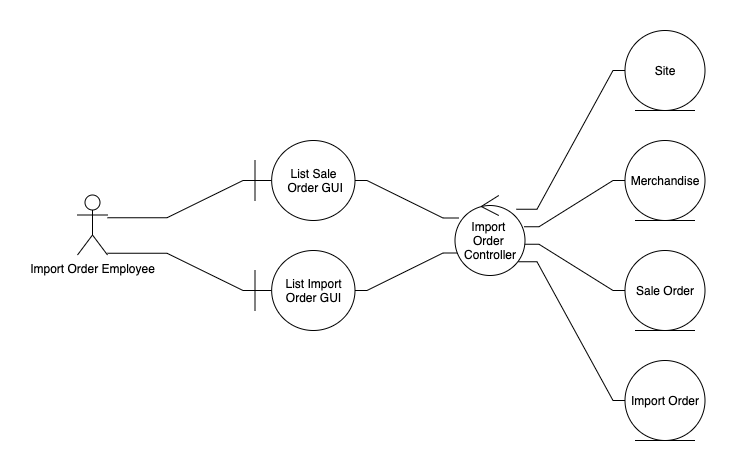

The diagram above was exported from draw.io. Its source (the exported page's mxGraphModel, read from the mxfile embedded in the PNG):
<mxGraphModel dx="899" dy="680" grid="1" gridSize="10" guides="1" tooltips="1" connect="1" arrows="1" fold="1" page="1" pageScale="1" pageWidth="1100" pageHeight="850" math="0" shadow="0">
  <root>
    <mxCell id="0" />
    <mxCell id="1" parent="0" />
    <mxCell id="2" style="edgeStyle=none;rounded=0;orthogonalLoop=1;jettySize=auto;html=1;endArrow=none;endFill=0;noEdgeStyle=1;orthogonal=1;" edge="1" source="4" target="6" parent="1">
      <mxGeometry relative="1" as="geometry">
        <Array as="points">
          <mxPoint x="209.5" y="237.25" />
          <mxPoint x="285.5" y="200" />
        </Array>
      </mxGeometry>
    </mxCell>
    <mxCell id="3" style="edgeStyle=none;rounded=0;orthogonalLoop=1;jettySize=auto;html=1;endArrow=none;endFill=0;noEdgeStyle=1;orthogonal=1;" edge="1" source="4" target="8" parent="1">
      <mxGeometry relative="1" as="geometry">
        <Array as="points">
          <mxPoint x="209.5" y="272.75" />
          <mxPoint x="285.5" y="310" />
        </Array>
      </mxGeometry>
    </mxCell>
    <mxCell id="4" value="Import Order Employee" style="shape=umlActor;verticalLabelPosition=bottom;labelBackgroundColor=#ffffff;verticalAlign=top;html=1;" vertex="1" parent="1">
      <mxGeometry x="120" y="214.5" width="30" height="60" as="geometry" />
    </mxCell>
    <mxCell id="5" style="rounded=0;orthogonalLoop=1;jettySize=auto;html=1;endArrow=none;endFill=0;noEdgeStyle=1;orthogonal=1;" edge="1" source="6" target="14" parent="1">
      <mxGeometry relative="1" as="geometry">
        <Array as="points">
          <mxPoint x="409.5" y="200" />
          <mxPoint x="485.5" y="237.5" />
        </Array>
      </mxGeometry>
    </mxCell>
    <mxCell id="6" value="List Sale&lt;br&gt;&amp;nbsp;Order GUI" style="shape=umlBoundary;whiteSpace=wrap;html=1;align=center;verticalAlign=middle;" vertex="1" parent="1">
      <mxGeometry x="297.5" y="160" width="100" height="80" as="geometry" />
    </mxCell>
    <mxCell id="7" style="edgeStyle=none;rounded=0;orthogonalLoop=1;jettySize=auto;html=1;endArrow=none;endFill=0;noEdgeStyle=1;orthogonal=1;" edge="1" source="8" target="14" parent="1">
      <mxGeometry relative="1" as="geometry">
        <Array as="points">
          <mxPoint x="409.5" y="310" />
          <mxPoint x="485.5" y="272.5" />
        </Array>
      </mxGeometry>
    </mxCell>
    <mxCell id="8" value="List Import Order GUI" style="shape=umlBoundary;whiteSpace=wrap;html=1;align=center;verticalAlign=middle;" vertex="1" parent="1">
      <mxGeometry x="297.5" y="270" width="100" height="80" as="geometry" />
    </mxCell>
    <mxCell id="9" value="Site" style="ellipse;shape=umlEntity;whiteSpace=wrap;html=1;align=center;" vertex="1" parent="1">
      <mxGeometry x="667.5" y="50" width="80" height="80" as="geometry" />
    </mxCell>
    <mxCell id="10" style="edgeStyle=none;rounded=0;orthogonalLoop=1;jettySize=auto;html=1;endArrow=none;endFill=0;noEdgeStyle=1;orthogonal=1;" edge="1" source="14" target="9" parent="1">
      <mxGeometry relative="1" as="geometry">
        <Array as="points">
          <mxPoint x="579.5" y="228.75" />
          <mxPoint x="655.5" y="90" />
        </Array>
      </mxGeometry>
    </mxCell>
    <mxCell id="11" style="edgeStyle=none;rounded=0;orthogonalLoop=1;jettySize=auto;html=1;endArrow=none;endFill=0;noEdgeStyle=1;orthogonal=1;" edge="1" source="14" target="15" parent="1">
      <mxGeometry relative="1" as="geometry">
        <Array as="points">
          <mxPoint x="581.5" y="246.25" />
          <mxPoint x="655.5" y="200" />
        </Array>
      </mxGeometry>
    </mxCell>
    <mxCell id="12" style="edgeStyle=none;rounded=0;orthogonalLoop=1;jettySize=auto;html=1;endArrow=none;endFill=0;noEdgeStyle=1;orthogonal=1;" edge="1" source="14" target="16" parent="1">
      <mxGeometry relative="1" as="geometry">
        <Array as="points">
          <mxPoint x="581.5" y="263.75" />
          <mxPoint x="655.5" y="310" />
        </Array>
      </mxGeometry>
    </mxCell>
    <mxCell id="13" style="edgeStyle=none;rounded=0;orthogonalLoop=1;jettySize=auto;html=1;endArrow=none;endFill=0;noEdgeStyle=1;orthogonal=1;" edge="1" source="14" target="17" parent="1">
      <mxGeometry relative="1" as="geometry">
        <Array as="points">
          <mxPoint x="579.5" y="281.25" />
          <mxPoint x="655.5" y="420" />
        </Array>
      </mxGeometry>
    </mxCell>
    <mxCell id="14" value="Import &lt;br&gt;Order &lt;br&gt;Controller" style="ellipse;shape=umlControl;whiteSpace=wrap;html=1;align=center;" vertex="1" parent="1">
      <mxGeometry x="497.5" y="215" width="70" height="80" as="geometry" />
    </mxCell>
    <mxCell id="15" value="Merchandise" style="ellipse;shape=umlEntity;whiteSpace=wrap;html=1;align=center;" vertex="1" parent="1">
      <mxGeometry x="667.5" y="160" width="80" height="80" as="geometry" />
    </mxCell>
    <mxCell id="16" value="Sale Order" style="ellipse;shape=umlEntity;whiteSpace=wrap;html=1;align=center;" vertex="1" parent="1">
      <mxGeometry x="667.5" y="270" width="80" height="80" as="geometry" />
    </mxCell>
    <mxCell id="17" value="Import Order" style="ellipse;shape=umlEntity;whiteSpace=wrap;html=1;align=center;" vertex="1" parent="1">
      <mxGeometry x="667.5" y="380" width="80" height="80" as="geometry" />
    </mxCell>
  </root>
</mxGraphModel>